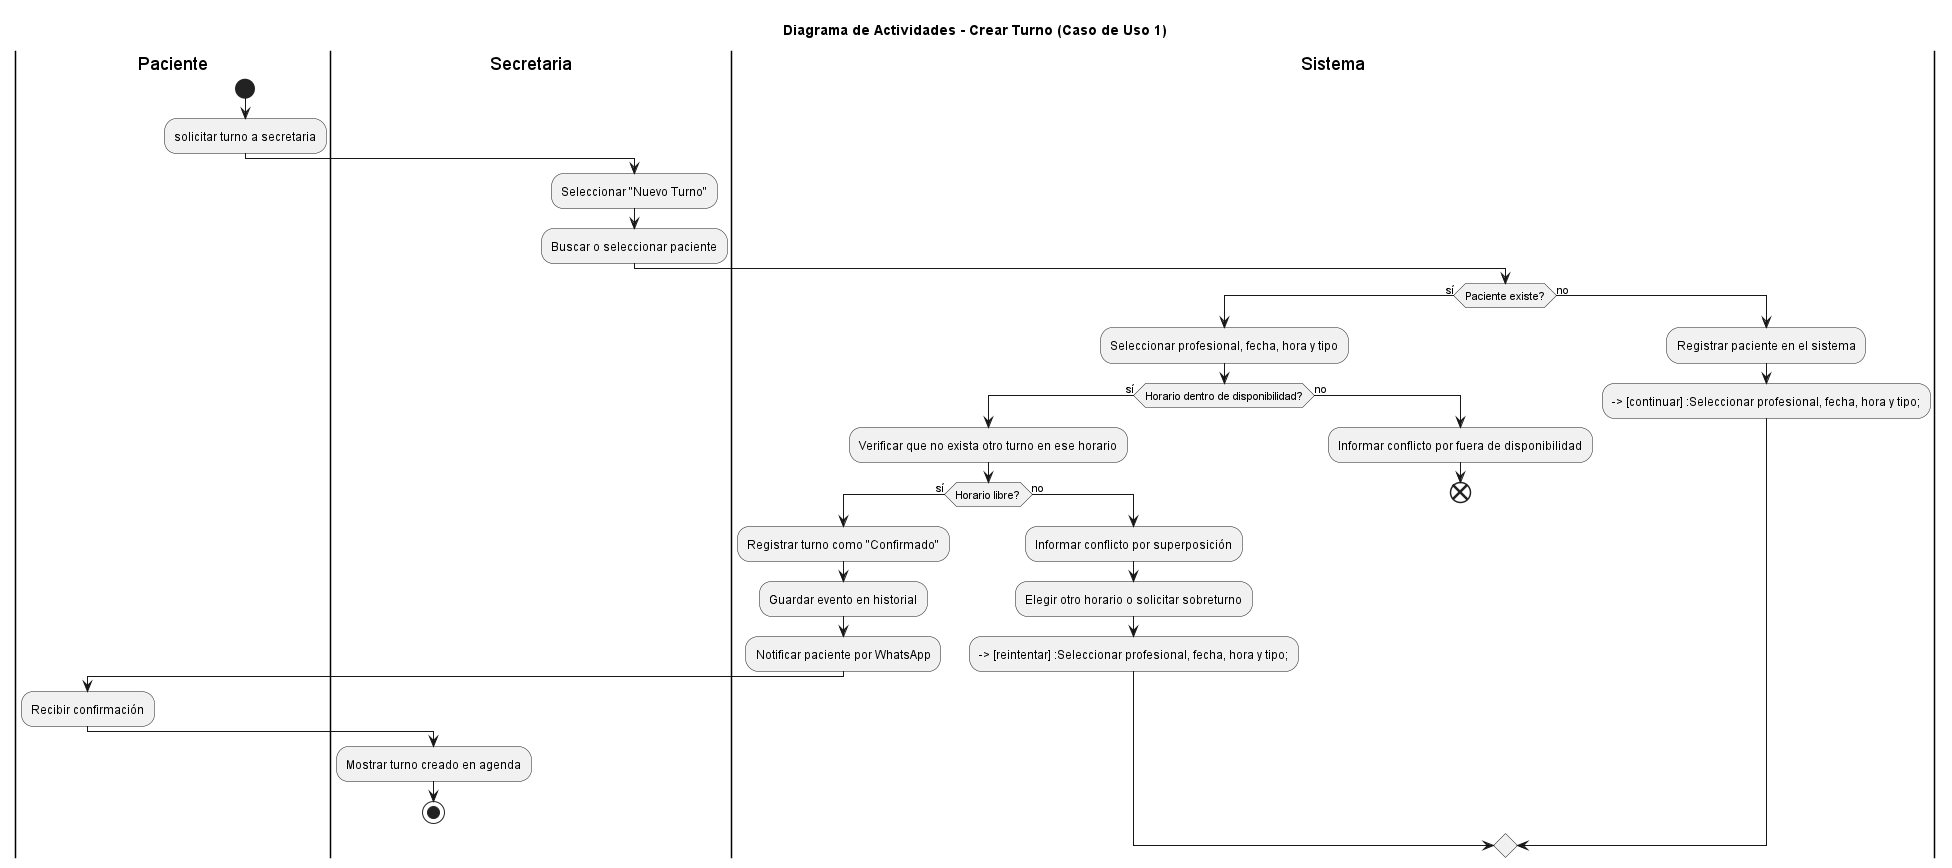

The diagram above was rendered by PlantUML. Its source (embedded in the PNG):
@startuml CrearTurno

title Diagrama de Actividades - Crear Turno (Caso de Uso 1)

|Paciente|
start
:solicitar turno a secretaria;

|Secretaria|
:Seleccionar "Nuevo Turno";
:Buscar o seleccionar paciente;

|Sistema|
if (Paciente existe?) then (sí)

    :Seleccionar profesional, fecha, hora y tipo;

    if (Horario dentro de disponibilidad?) then (sí)

        :Verificar que no exista otro turno en ese horario;

        if (Horario libre?) then (sí)
            :Registrar turno como "Confirmado";
            :Guardar evento en historial;
            :Notificar paciente por WhatsApp;

            |Paciente|
            :Recibir confirmación;

            |Secretaria|
            :Mostrar turno creado en agenda;
            stop
     |Sistema|
        else (no)
            :Informar conflicto por superposición;
            :Elegir otro horario o solicitar sobreturno;
            --> [reintentar] :Seleccionar profesional, fecha, hora y tipo;
        endif
|Sistema|
    else (no)
        :Informar conflicto por fuera de disponibilidad;
        end
    endif

else (no)
    :Registrar paciente en el sistema;
    --> [continuar] :Seleccionar profesional, fecha, hora y tipo;
endif

@enduml